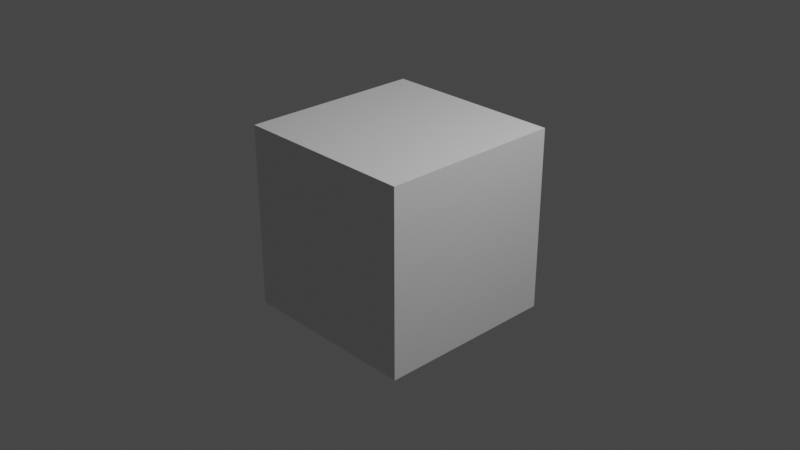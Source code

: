 # Source: startup.blend  (saved by Blender 3.6.13; exported with 4.5.12 LTS)
import bpy
from mathutils import Matrix  # noqa: F401  (used for matrix-valued properties, if any)

bpy.ops.wm.read_factory_settings(use_empty=True)
scene = bpy.context.scene
scene.name = 'Scene'

# ---- collections
col_collection = bpy.data.collections.new('Collection'); scene.collection.children.link(col_collection)

# ---- materials (node trees are filled in below, after node groups)
mat_material = bpy.data.materials.new('Material')
mat_material.alpha_threshold = 0.0
mat_material.use_transparent_shadow = False
mat_material.roughness = 0.5
mat_material.line_color = (0.0, 0.0, 0.0, 1.0)

# ---- material node trees
mat_material.use_nodes = True; mat_material.node_tree.nodes.clear()
_N = mat_material.node_tree.nodes; _L = mat_material.node_tree.links
n0 = _N.new('ShaderNodeOutputMaterial'); n0.name = 'Material Output'; n0.location = (300, 300)
n1 = _N.new('ShaderNodeBsdfPrincipled'); n1.name = 'Principled BSDF'; n1.location = (10, 300)
n1.distribution = 'GGX'
n1.subsurface_method = 'RANDOM_WALK_SKIN'
n1.inputs[3].default_value = 1.45
n1.inputs[27].default_value = (0.0, 0.0, 0.0, 1.0)
n1.inputs[28].default_value = 1.0
_L.new(n1.outputs[0], n0.inputs[0])
n0.is_active_output = True

# ---- world
world_world = bpy.data.worlds.new('World'); scene.world = world_world
world_world.use_nodes = True; world_world.node_tree.nodes.clear()
_N = world_world.node_tree.nodes; _L = world_world.node_tree.links
n0 = _N.new('ShaderNodeOutputWorld'); n0.name = 'World Output'; n0.location = (300, 300)
n1 = _N.new('ShaderNodeBackground'); n1.name = 'Background'; n1.location = (10, 300)
n1.inputs[0].default_value = (0.05088, 0.05088, 0.05088, 1.0)
_L.new(n1.outputs[0], n0.inputs[0])
n0.is_active_output = True
world_world.color = (0.05088, 0.05088, 0.05088)
world_world.use_sun_shadow = False
world_world.sun_shadow_jitter_overblur = 0.0

# ---- cameras
cam_camera = bpy.data.cameras.new('Camera')
cam_camera.clip_end = 100.0
cam_camera.ortho_scale = 7.314

# ---- lights
light_light = bpy.data.lights.new('Light', 'POINT')
light_light.transmission_factor = 0.0
light_light.energy = 1000.0
light_light.shadow_soft_size = 0.1
light_light.shadow_maximum_resolution = 0.006
light_light.use_absolute_resolution = True

# ---- meshes
me_cube = bpy.data.meshes.new('Cube')
me_cube.from_pydata([(1.0, 1.0, 1.0), (1.0, 1.0, -1.0), (1.0, -1.0, 1.0), (1.0, -1.0, -1.0), (-1.0, 1.0, 1.0), (-1.0, 1.0, -1.0), (-1.0, -1.0, 1.0), (-1.0, -1.0, -1.0)], [], [(0, 4, 6, 2), (3, 2, 6, 7), (7, 6, 4, 5), (5, 1, 3, 7), (1, 0, 2, 3), (5, 4, 0, 1)])
_uv = me_cube.uv_layers.new(name='UVMap')
_uv.uv.foreach_set('vector', [0.625, 0.5, 0.875, 0.5, 0.875, 0.75, 0.625, 0.75, 0.375, 0.75, 0.625, 0.75, 0.625, 1.0, 0.375, 1.0, 0.375, 0.0, 0.625, 0.0, 0.625, 0.25, 0.375, 0.25, 0.125, 0.5, 0.375, 0.5, 0.375, 0.75, 0.125, 0.75, 0.375, 0.5, 0.625, 0.5, 0.625, 0.75, 0.375, 0.75, 0.375, 0.25, 0.625, 0.25, 0.625, 0.5, 0.375, 0.5])
me_cube.materials.append(mat_material)
me_cube.use_mirror_vertex_groups = False
me_cube.update()

# ---- objects
ob_cube = bpy.data.objects.new('Cube', me_cube)
ob_light = bpy.data.objects.new('Light', light_light)
ob_camera = bpy.data.objects.new('Camera', cam_camera)

# ---- transforms, parenting, visibility, modifiers, constraints
ob_cube.location = (0.0, 0.0, 0.0)
ob_cube.lock_rotations_4d = False
ob_cube.empty_display_type = 'ARROWS'
ob_cube.lineart.crease_threshold = 0.0
ob_light.location = (4.076, 1.005, 5.904)
ob_light.rotation_euler = (0.6503, 0.05522, 1.866)
ob_light.lock_rotations_4d = False
ob_light.empty_display_type = 'ARROWS'
ob_light.color = (0.0, 0.0, 0.0, 0.0)
ob_light.lineart.crease_threshold = 0.0
ob_camera.location = (7.359, -6.926, 4.958)
ob_camera.rotation_euler = (1.109, 0.0, 0.8149)
ob_camera.lock_rotations_4d = False
ob_camera.empty_display_type = 'ARROWS'
ob_camera.color = (0.0, 0.0, 0.0, 0.0)
ob_camera.display_type = 'WIRE'
ob_camera.lineart.crease_threshold = 0.0

# ---- collection membership
col_collection.objects.link(ob_cube)
col_collection.objects.link(ob_light)
col_collection.objects.link(ob_camera)

# ---- scene / render settings (as saved in the file)
scene.camera = ob_camera
scene.frame_start = 1; scene.frame_end = 250; scene.frame_set(33)
scene.render.engine = 'BLENDER_EEVEE_NEXT'
scene.cycles.sampling_pattern = 'TABULATED_SOBOL'
scene.view_settings.view_transform = 'Filmic'
bpy.context.view_layer.update()
